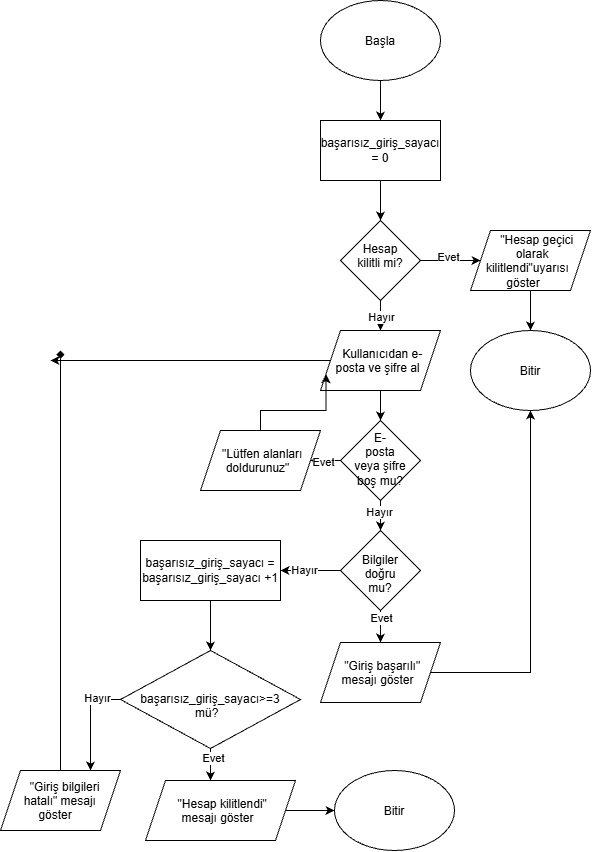

The diagram above was exported from draw.io. Its source (the exported page's mxGraphModel, read from the mxfile embedded in the PNG):
<mxGraphModel dx="1030" dy="527" grid="1" gridSize="10" guides="1" tooltips="1" connect="1" arrows="1" fold="1" page="1" pageScale="1" pageWidth="827" pageHeight="1169" math="0" shadow="0">
  <root>
    <mxCell id="0" />
    <mxCell id="1" parent="0" />
    <mxCell id="fiAFhEXopbkJyemZNzhW-5" edge="1" parent="1" source="fiAFhEXopbkJyemZNzhW-1" style="edgeStyle=orthogonalEdgeStyle;rounded=0;orthogonalLoop=1;jettySize=auto;html=1;" target="fiAFhEXopbkJyemZNzhW-3" value="">
      <mxGeometry relative="1" as="geometry" />
    </mxCell>
    <mxCell id="fiAFhEXopbkJyemZNzhW-1" parent="1" style="ellipse;whiteSpace=wrap;html=1;shapeInside=1;" value="Başla" vertex="1">
      <mxGeometry height="80" width="120" x="340" y="10" as="geometry" />
    </mxCell>
    <mxCell id="fiAFhEXopbkJyemZNzhW-24" edge="1" parent="1" source="fiAFhEXopbkJyemZNzhW-2" style="edgeStyle=orthogonalEdgeStyle;rounded=0;orthogonalLoop=1;jettySize=auto;html=1;" target="fiAFhEXopbkJyemZNzhW-20" value="">
      <mxGeometry relative="1" as="geometry" />
    </mxCell>
    <mxCell id="fiAFhEXopbkJyemZNzhW-2" parent="1" style="shape=parallelogram;perimeter=parallelogramPerimeter;whiteSpace=wrap;html=1;shapeInside=1;fixedSize=1;" value="&quot;Hesap geçici olarak kilitlendi&quot;uyarısı göster" vertex="1">
      <mxGeometry height="60" width="120" x="490" y="240" as="geometry" />
    </mxCell>
    <mxCell id="fiAFhEXopbkJyemZNzhW-6" edge="1" parent="1" source="fiAFhEXopbkJyemZNzhW-3" style="edgeStyle=orthogonalEdgeStyle;rounded=0;orthogonalLoop=1;jettySize=auto;html=1;" target="fiAFhEXopbkJyemZNzhW-4" value="">
      <mxGeometry relative="1" as="geometry" />
    </mxCell>
    <mxCell id="fiAFhEXopbkJyemZNzhW-3" parent="1" style="rounded=0;whiteSpace=wrap;html=1;" value="başarısız_giriş_sayacı = 0" vertex="1">
      <mxGeometry height="60" width="120" x="340" y="130" as="geometry" />
    </mxCell>
    <mxCell id="fiAFhEXopbkJyemZNzhW-7" edge="1" parent="1" source="fiAFhEXopbkJyemZNzhW-4" style="edgeStyle=orthogonalEdgeStyle;rounded=0;orthogonalLoop=1;jettySize=auto;html=1;" target="fiAFhEXopbkJyemZNzhW-2" value="">
      <mxGeometry relative="1" as="geometry" />
    </mxCell>
    <mxCell id="fiAFhEXopbkJyemZNzhW-22" connectable="0" parent="fiAFhEXopbkJyemZNzhW-7" style="edgeLabel;html=1;align=center;verticalAlign=middle;resizable=0;points=[];" value="Evet" vertex="1">
      <mxGeometry relative="1" x="-0.1" y="4" as="geometry">
        <mxPoint as="offset" />
      </mxGeometry>
    </mxCell>
    <mxCell id="fiAFhEXopbkJyemZNzhW-25" edge="1" parent="1" source="fiAFhEXopbkJyemZNzhW-4" style="edgeStyle=orthogonalEdgeStyle;rounded=0;orthogonalLoop=1;jettySize=auto;html=1;" target="fiAFhEXopbkJyemZNzhW-15" value="">
      <mxGeometry relative="1" as="geometry" />
    </mxCell>
    <mxCell id="fiAFhEXopbkJyemZNzhW-26" connectable="0" parent="fiAFhEXopbkJyemZNzhW-25" style="edgeLabel;html=1;align=center;verticalAlign=middle;resizable=0;points=[];" value="Hayır" vertex="1">
      <mxGeometry relative="1" x="0.44" as="geometry">
        <mxPoint as="offset" />
      </mxGeometry>
    </mxCell>
    <mxCell id="fiAFhEXopbkJyemZNzhW-4" parent="1" style="rhombus;whiteSpace=wrap;html=1;shapeInside=1;" value="Hesap kilitli mi?" vertex="1">
      <mxGeometry height="80" width="80" x="360" y="230" as="geometry" />
    </mxCell>
    <mxCell id="fiAFhEXopbkJyemZNzhW-28" edge="1" parent="1" source="fiAFhEXopbkJyemZNzhW-15" style="edgeStyle=orthogonalEdgeStyle;rounded=0;orthogonalLoop=1;jettySize=auto;html=1;" target="fiAFhEXopbkJyemZNzhW-27" value="">
      <mxGeometry relative="1" as="geometry" />
    </mxCell>
    <mxCell id="fiAFhEXopbkJyemZNzhW-55" edge="1" parent="1" source="fiAFhEXopbkJyemZNzhW-15" style="edgeStyle=orthogonalEdgeStyle;rounded=0;orthogonalLoop=1;jettySize=auto;html=1;">
      <mxGeometry relative="1" as="geometry">
        <mxPoint x="70" y="370" as="targetPoint" />
      </mxGeometry>
    </mxCell>
    <mxCell id="fiAFhEXopbkJyemZNzhW-15" parent="1" style="shape=parallelogram;perimeter=parallelogramPerimeter;whiteSpace=wrap;html=1;shapeInside=1;fixedSize=1;" value="Kullanıcıdan e-posta ve şifre al" vertex="1">
      <mxGeometry height="60" width="120" x="340" y="340" as="geometry" />
    </mxCell>
    <mxCell id="fiAFhEXopbkJyemZNzhW-20" parent="1" style="ellipse;whiteSpace=wrap;html=1;shapeInside=1;" value="Bitir" vertex="1">
      <mxGeometry height="80" width="120" x="490" y="340" as="geometry" />
    </mxCell>
    <mxCell id="fiAFhEXopbkJyemZNzhW-30" edge="1" parent="1" source="fiAFhEXopbkJyemZNzhW-27" style="edgeStyle=orthogonalEdgeStyle;rounded=0;orthogonalLoop=1;jettySize=auto;html=1;" target="fiAFhEXopbkJyemZNzhW-29" value="">
      <mxGeometry relative="1" as="geometry" />
    </mxCell>
    <mxCell id="fiAFhEXopbkJyemZNzhW-31" connectable="0" parent="fiAFhEXopbkJyemZNzhW-30" style="edgeLabel;html=1;align=center;verticalAlign=middle;resizable=0;points=[];" value="Evet" vertex="1">
      <mxGeometry relative="1" x="0.6571" y="1" as="geometry">
        <mxPoint as="offset" />
      </mxGeometry>
    </mxCell>
    <mxCell id="fiAFhEXopbkJyemZNzhW-34" edge="1" parent="1" source="fiAFhEXopbkJyemZNzhW-27" style="edgeStyle=orthogonalEdgeStyle;rounded=0;orthogonalLoop=1;jettySize=auto;html=1;" target="fiAFhEXopbkJyemZNzhW-33" value="">
      <mxGeometry relative="1" as="geometry" />
    </mxCell>
    <mxCell id="fiAFhEXopbkJyemZNzhW-35" edge="1" parent="1" source="fiAFhEXopbkJyemZNzhW-27" style="edgeStyle=orthogonalEdgeStyle;rounded=0;orthogonalLoop=1;jettySize=auto;html=1;" target="fiAFhEXopbkJyemZNzhW-33" value="">
      <mxGeometry relative="1" as="geometry" />
    </mxCell>
    <mxCell id="fiAFhEXopbkJyemZNzhW-36" connectable="0" parent="fiAFhEXopbkJyemZNzhW-35" style="edgeLabel;html=1;align=center;verticalAlign=middle;resizable=0;points=[];" value="Hayır" vertex="1">
      <mxGeometry relative="1" x="-0.568" y="-2" as="geometry">
        <mxPoint as="offset" />
      </mxGeometry>
    </mxCell>
    <mxCell id="fiAFhEXopbkJyemZNzhW-27" parent="1" style="rhombus;whiteSpace=wrap;html=1;shapeInside=1;" value="E-posta veya şifre boş mu?" vertex="1">
      <mxGeometry height="80" width="80" x="360" y="430" as="geometry" />
    </mxCell>
    <mxCell id="fiAFhEXopbkJyemZNzhW-32" edge="1" parent="1" source="fiAFhEXopbkJyemZNzhW-29" style="edgeStyle=orthogonalEdgeStyle;rounded=0;orthogonalLoop=1;jettySize=auto;html=1;entryX=0;entryY=0.75;entryDx=0;entryDy=0;" target="fiAFhEXopbkJyemZNzhW-15">
      <mxGeometry relative="1" as="geometry" />
    </mxCell>
    <mxCell id="fiAFhEXopbkJyemZNzhW-29" parent="1" style="shape=parallelogram;perimeter=parallelogramPerimeter;whiteSpace=wrap;html=1;shapeInside=1;fixedSize=1;" value="&quot;Lütfen alanları doldurunuz&quot;" vertex="1">
      <mxGeometry height="60" width="120" x="220" y="440" as="geometry" />
    </mxCell>
    <mxCell id="fiAFhEXopbkJyemZNzhW-38" edge="1" parent="1" source="fiAFhEXopbkJyemZNzhW-33" style="edgeStyle=orthogonalEdgeStyle;rounded=0;orthogonalLoop=1;jettySize=auto;html=1;" target="fiAFhEXopbkJyemZNzhW-37" value="">
      <mxGeometry relative="1" as="geometry" />
    </mxCell>
    <mxCell id="fiAFhEXopbkJyemZNzhW-39" connectable="0" parent="fiAFhEXopbkJyemZNzhW-38" style="edgeLabel;html=1;align=center;verticalAlign=middle;resizable=0;points=[];" value="Evet" vertex="1">
      <mxGeometry relative="1" x="-0.7083" as="geometry">
        <mxPoint as="offset" />
      </mxGeometry>
    </mxCell>
    <mxCell id="fiAFhEXopbkJyemZNzhW-42" edge="1" parent="1" source="fiAFhEXopbkJyemZNzhW-33" style="edgeStyle=orthogonalEdgeStyle;rounded=0;orthogonalLoop=1;jettySize=auto;html=1;" target="fiAFhEXopbkJyemZNzhW-41" value="">
      <mxGeometry relative="1" as="geometry" />
    </mxCell>
    <mxCell id="fiAFhEXopbkJyemZNzhW-43" connectable="0" parent="fiAFhEXopbkJyemZNzhW-42" style="edgeLabel;html=1;align=center;verticalAlign=middle;resizable=0;points=[];" value="Hayır" vertex="1">
      <mxGeometry relative="1" x="0.232" y="-1" as="geometry">
        <mxPoint as="offset" />
      </mxGeometry>
    </mxCell>
    <mxCell id="fiAFhEXopbkJyemZNzhW-33" parent="1" style="rhombus;whiteSpace=wrap;html=1;shapeInside=1;" value="Bilgiler doğru mu?" vertex="1">
      <mxGeometry height="80" width="80" x="360" y="540" as="geometry" />
    </mxCell>
    <mxCell id="fiAFhEXopbkJyemZNzhW-40" edge="1" parent="1" source="fiAFhEXopbkJyemZNzhW-37" style="edgeStyle=orthogonalEdgeStyle;rounded=0;orthogonalLoop=1;jettySize=auto;html=1;" target="fiAFhEXopbkJyemZNzhW-20">
      <mxGeometry relative="1" as="geometry" />
    </mxCell>
    <mxCell id="fiAFhEXopbkJyemZNzhW-37" parent="1" style="shape=parallelogram;perimeter=parallelogramPerimeter;whiteSpace=wrap;html=1;shapeInside=1;fixedSize=1;" value="&quot;Giriş başarılı&quot; mesajı göster" vertex="1">
      <mxGeometry height="60" width="120" x="340" y="652" as="geometry" />
    </mxCell>
    <mxCell id="fiAFhEXopbkJyemZNzhW-45" edge="1" parent="1" source="fiAFhEXopbkJyemZNzhW-41" style="edgeStyle=orthogonalEdgeStyle;rounded=0;orthogonalLoop=1;jettySize=auto;html=1;" target="fiAFhEXopbkJyemZNzhW-44" value="">
      <mxGeometry relative="1" as="geometry" />
    </mxCell>
    <mxCell id="fiAFhEXopbkJyemZNzhW-41" parent="1" style="rounded=0;whiteSpace=wrap;html=1;" value="başarısız_giriş_sayacı = başarısız_giriş_sayacı +1" vertex="1">
      <mxGeometry height="60" width="140" x="160" y="550" as="geometry" />
    </mxCell>
    <mxCell id="fiAFhEXopbkJyemZNzhW-47" edge="1" parent="1" source="fiAFhEXopbkJyemZNzhW-44" style="edgeStyle=orthogonalEdgeStyle;rounded=0;orthogonalLoop=1;jettySize=auto;html=1;" target="fiAFhEXopbkJyemZNzhW-46" value="">
      <mxGeometry relative="1" x="0.25" as="geometry">
        <Array as="points">
          <mxPoint x="230" y="780" />
          <mxPoint x="230" y="780" />
        </Array>
      </mxGeometry>
    </mxCell>
    <mxCell id="fiAFhEXopbkJyemZNzhW-48" connectable="0" parent="fiAFhEXopbkJyemZNzhW-47" style="edgeLabel;html=1;align=center;verticalAlign=middle;resizable=0;points=[];" value="Evet" vertex="1">
      <mxGeometry relative="1" x="-0.4375" y="2" as="geometry">
        <mxPoint as="offset" />
      </mxGeometry>
    </mxCell>
    <mxCell id="fiAFhEXopbkJyemZNzhW-67" edge="1" parent="1" source="fiAFhEXopbkJyemZNzhW-44" style="edgeStyle=orthogonalEdgeStyle;rounded=0;orthogonalLoop=1;jettySize=auto;html=1;">
      <mxGeometry relative="1" x="-0.4059" as="geometry">
        <mxPoint x="110" y="780" as="targetPoint" />
      </mxGeometry>
    </mxCell>
    <mxCell id="fiAFhEXopbkJyemZNzhW-68" connectable="0" parent="fiAFhEXopbkJyemZNzhW-67" style="edgeLabel;html=1;align=center;verticalAlign=middle;resizable=0;points=[];" value="Hayır" vertex="1">
      <mxGeometry relative="1" x="-0.5248" y="-2" as="geometry">
        <mxPoint as="offset" />
      </mxGeometry>
    </mxCell>
    <mxCell id="fiAFhEXopbkJyemZNzhW-44" parent="1" style="rhombus;whiteSpace=wrap;html=1;shapeInside=1;" value="başarısız_giriş_sayacı&amp;gt;=3 mü?&amp;nbsp;&amp;nbsp;" vertex="1">
      <mxGeometry height="98" width="180" x="140" y="660" as="geometry" />
    </mxCell>
    <mxCell id="fiAFhEXopbkJyemZNzhW-50" edge="1" parent="1" source="fiAFhEXopbkJyemZNzhW-46" style="edgeStyle=orthogonalEdgeStyle;rounded=0;orthogonalLoop=1;jettySize=auto;html=1;" target="fiAFhEXopbkJyemZNzhW-49" value="">
      <mxGeometry relative="1" as="geometry" />
    </mxCell>
    <mxCell id="fiAFhEXopbkJyemZNzhW-46" parent="1" style="shape=parallelogram;perimeter=parallelogramPerimeter;whiteSpace=wrap;html=1;shapeInside=1;fixedSize=1;" value="&quot;Hesap kilitlendi&quot; mesajı göster&lt;div&gt;&lt;br&gt;&lt;/div&gt;" vertex="1">
      <mxGeometry height="60" width="150" x="165" y="790" as="geometry" />
    </mxCell>
    <mxCell id="fiAFhEXopbkJyemZNzhW-49" parent="1" style="ellipse;whiteSpace=wrap;html=1;shapeInside=1;" value="Bitir" vertex="1">
      <mxGeometry height="80" width="120" x="354" y="780" as="geometry" />
    </mxCell>
    <mxCell id="fiAFhEXopbkJyemZNzhW-54" edge="1" parent="1" source="fiAFhEXopbkJyemZNzhW-51" style="edgeStyle=orthogonalEdgeStyle;rounded=0;orthogonalLoop=1;jettySize=auto;html=1;endArrow=diamond;endFill=1;">
      <mxGeometry relative="1" as="geometry">
        <mxPoint x="80" y="360" as="targetPoint" />
      </mxGeometry>
    </mxCell>
    <mxCell id="fiAFhEXopbkJyemZNzhW-51" parent="1" style="shape=parallelogram;perimeter=parallelogramPerimeter;whiteSpace=wrap;html=1;shapeInside=1;fixedSize=1;" value="&quot;Giriş bilgileri hatalı&quot; mesajı göster" vertex="1">
      <mxGeometry height="60" width="120" x="20" y="780" as="geometry" />
    </mxCell>
  </root>
</mxGraphModel>